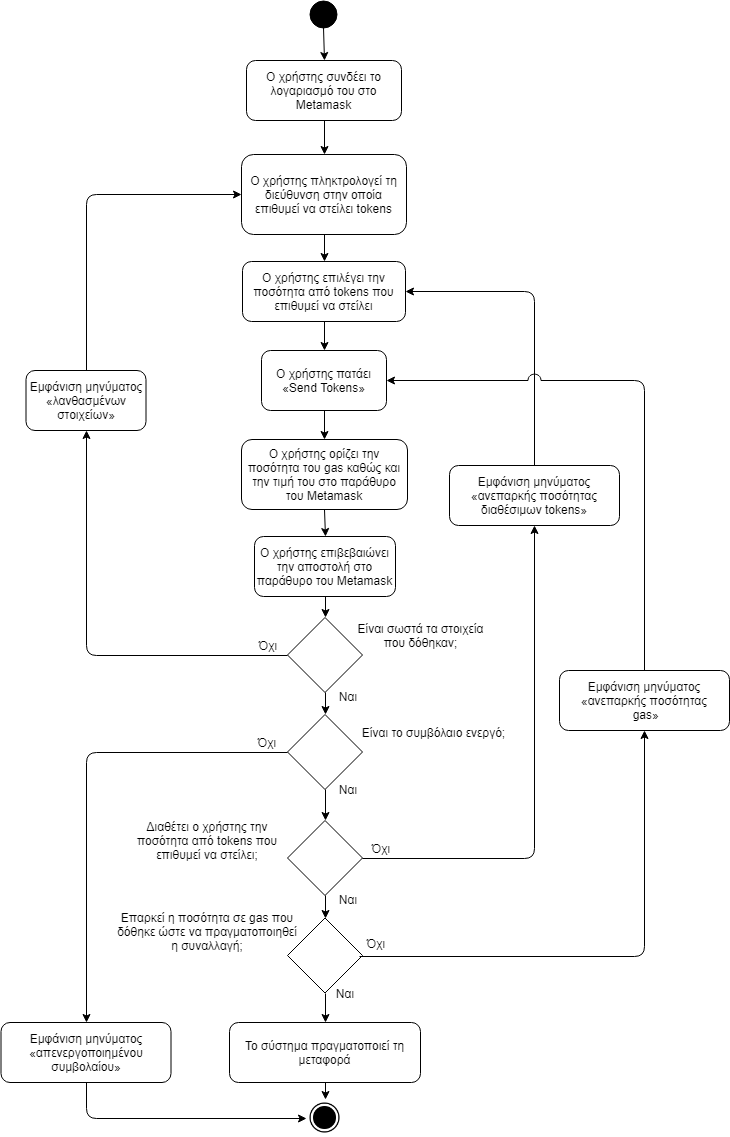

The diagram above was exported from draw.io. Its source (the exported page's mxGraphModel, read from the mxfile embedded in the PNG):
<mxGraphModel dx="1394" dy="-467" grid="1" gridSize="10" guides="1" tooltips="1" connect="1" arrows="1" fold="1" page="1" pageScale="1" pageWidth="827" pageHeight="1169" background="#ffffff" math="0" shadow="0">
  <root>
    <mxCell id="0" />
    <mxCell id="1" parent="0" />
    <mxCell id="rKWhTcDMLcOvQeOw3bwW-56" value="" style="shape=image;html=1;verticalAlign=top;verticalLabelPosition=bottom;labelBackgroundColor=#ffffff;imageAspect=0;aspect=fixed;image=https://cdn4.iconfinder.com/data/icons/ionicons/512/icon-ios7-circle-filled-128.png;fillColor=#000000;gradientColor=none;" parent="1" vertex="1">
      <mxGeometry x="397" y="2299" width="37" height="37" as="geometry" />
    </mxCell>
    <mxCell id="rKWhTcDMLcOvQeOw3bwW-57" value="" style="ellipse;whiteSpace=wrap;html=1;aspect=fixed;fillColor=#000000;gradientColor=none;" parent="1" vertex="1">
      <mxGeometry x="400" y="1200" width="27" height="27" as="geometry" />
    </mxCell>
    <mxCell id="rKWhTcDMLcOvQeOw3bwW-59" value="Ο χρήστης συνδέει το λογαριασμό του στο Metamask" style="rounded=1;whiteSpace=wrap;html=1;fillColor=#ffffff;gradientColor=none;" parent="1" vertex="1">
      <mxGeometry x="337" y="1260" width="155" height="60" as="geometry" />
    </mxCell>
    <mxCell id="rKWhTcDMLcOvQeOw3bwW-60" value="Ο χρήστης πληκτρολογεί τη διεύθυνση στην οποία επιθυμεί να στείλει tokens" style="rounded=1;whiteSpace=wrap;html=1;fillColor=#ffffff;gradientColor=none;" parent="1" vertex="1">
      <mxGeometry x="332" y="1354" width="165" height="80" as="geometry" />
    </mxCell>
    <mxCell id="rKWhTcDMLcOvQeOw3bwW-61" value="Ο χρήστης πατάει «Send Tokens»" style="rounded=1;whiteSpace=wrap;html=1;fillColor=#ffffff;gradientColor=none;" parent="1" vertex="1">
      <mxGeometry x="352" y="1550" width="125" height="60" as="geometry" />
    </mxCell>
    <mxCell id="rKWhTcDMLcOvQeOw3bwW-62" value="Ο χρήστης επιλέγει την ποσότητα από tokens που επιθυμεί να στείλει" style="rounded=1;whiteSpace=wrap;html=1;fillColor=#ffffff;gradientColor=none;" parent="1" vertex="1">
      <mxGeometry x="333" y="1461" width="163" height="60" as="geometry" />
    </mxCell>
    <mxCell id="rKWhTcDMLcOvQeOw3bwW-64" value="" style="rhombus;whiteSpace=wrap;html=1;fillColor=#ffffff;gradientColor=none;aspect=fixed;" parent="1" vertex="1">
      <mxGeometry x="378" y="2020" width="75" height="75" as="geometry" />
    </mxCell>
    <mxCell id="rKWhTcDMLcOvQeOw3bwW-65" value="Διαθέτει ο χρήστης την ποσότητα από tokens που επιθυμεί να στείλει;" style="text;html=1;strokeColor=none;fillColor=none;align=center;verticalAlign=middle;whiteSpace=wrap;rounded=0;" parent="1" vertex="1">
      <mxGeometry x="213" y="2010" width="170" height="60" as="geometry" />
    </mxCell>
    <mxCell id="rKWhTcDMLcOvQeOw3bwW-66" value="" style="endArrow=classic;html=1;exitX=0.5;exitY=1;exitDx=0;exitDy=0;entryX=0.5;entryY=0;entryDx=0;entryDy=0;" parent="1" source="rKWhTcDMLcOvQeOw3bwW-57" target="rKWhTcDMLcOvQeOw3bwW-59" edge="1">
      <mxGeometry width="50" height="50" relative="1" as="geometry">
        <mxPoint x="481.5" y="1240" as="sourcePoint" />
        <mxPoint x="643" y="1280" as="targetPoint" />
      </mxGeometry>
    </mxCell>
    <mxCell id="rKWhTcDMLcOvQeOw3bwW-67" value="" style="endArrow=classic;html=1;exitX=0.5;exitY=1;exitDx=0;exitDy=0;entryX=0.5;entryY=0;entryDx=0;entryDy=0;" parent="1" source="rKWhTcDMLcOvQeOw3bwW-59" target="rKWhTcDMLcOvQeOw3bwW-60" edge="1">
      <mxGeometry width="50" height="50" relative="1" as="geometry">
        <mxPoint x="423" y="1250" as="sourcePoint" />
        <mxPoint x="423" y="1290" as="targetPoint" />
      </mxGeometry>
    </mxCell>
    <mxCell id="rKWhTcDMLcOvQeOw3bwW-68" value="" style="endArrow=classic;html=1;exitX=0.5;exitY=1;exitDx=0;exitDy=0;entryX=0.5;entryY=0;entryDx=0;entryDy=0;" parent="1" source="rKWhTcDMLcOvQeOw3bwW-60" target="rKWhTcDMLcOvQeOw3bwW-62" edge="1">
      <mxGeometry width="50" height="50" relative="1" as="geometry">
        <mxPoint x="433" y="1260" as="sourcePoint" />
        <mxPoint x="433" y="1300" as="targetPoint" />
      </mxGeometry>
    </mxCell>
    <mxCell id="rKWhTcDMLcOvQeOw3bwW-69" value="" style="endArrow=classic;html=1;exitX=0.5;exitY=1;exitDx=0;exitDy=0;entryX=0.5;entryY=0;entryDx=0;entryDy=0;" parent="1" source="rKWhTcDMLcOvQeOw3bwW-62" target="rKWhTcDMLcOvQeOw3bwW-61" edge="1">
      <mxGeometry width="50" height="50" relative="1" as="geometry">
        <mxPoint x="443" y="1270" as="sourcePoint" />
        <mxPoint x="443" y="1310" as="targetPoint" />
      </mxGeometry>
    </mxCell>
    <mxCell id="rKWhTcDMLcOvQeOw3bwW-71" value="Ναι" style="text;html=1;strokeColor=none;fillColor=none;align=center;verticalAlign=middle;whiteSpace=wrap;rounded=0;" parent="1" vertex="1">
      <mxGeometry x="418" y="2089" width="40" height="20" as="geometry" />
    </mxCell>
    <mxCell id="rKWhTcDMLcOvQeOw3bwW-72" value="Όχι" style="text;html=1;strokeColor=none;fillColor=none;align=center;verticalAlign=middle;whiteSpace=wrap;rounded=0;" parent="1" vertex="1">
      <mxGeometry x="450.5" y="2037.5" width="40" height="20" as="geometry" />
    </mxCell>
    <mxCell id="rKWhTcDMLcOvQeOw3bwW-73" value="" style="endArrow=classic;html=1;exitX=1;exitY=0.5;exitDx=0;exitDy=0;entryX=0.5;entryY=1;entryDx=0;entryDy=0;" parent="1" source="rKWhTcDMLcOvQeOw3bwW-64" target="rKWhTcDMLcOvQeOw3bwW-74" edge="1">
      <mxGeometry width="50" height="50" relative="1" as="geometry">
        <mxPoint x="423.5" y="1640" as="sourcePoint" />
        <mxPoint x="586.5" y="1740" as="targetPoint" />
        <Array as="points">
          <mxPoint x="625" y="2058" />
        </Array>
      </mxGeometry>
    </mxCell>
    <mxCell id="rKWhTcDMLcOvQeOw3bwW-74" value="Εμφάνιση μηνύματος «ανεπαρκής ποσότητας διαθέσιμων tokens»" style="rounded=1;whiteSpace=wrap;html=1;" parent="1" vertex="1">
      <mxGeometry x="540" y="1665" width="170" height="60" as="geometry" />
    </mxCell>
    <mxCell id="rKWhTcDMLcOvQeOw3bwW-75" value="" style="endArrow=classic;html=1;exitX=0.5;exitY=0;exitDx=0;exitDy=0;entryX=1;entryY=0.5;entryDx=0;entryDy=0;" parent="1" source="rKWhTcDMLcOvQeOw3bwW-74" target="rKWhTcDMLcOvQeOw3bwW-62" edge="1">
      <mxGeometry width="50" height="50" relative="1" as="geometry">
        <mxPoint x="433.5" y="1650" as="sourcePoint" />
        <mxPoint x="433.5" y="1720" as="targetPoint" />
        <Array as="points">
          <mxPoint x="625" y="1491" />
        </Array>
      </mxGeometry>
    </mxCell>
    <mxCell id="rKWhTcDMLcOvQeOw3bwW-76" value="" style="rhombus;whiteSpace=wrap;html=1;fillColor=#ffffff;gradientColor=none;" parent="1" vertex="1">
      <mxGeometry x="378" y="1817" width="75" height="75" as="geometry" />
    </mxCell>
    <mxCell id="rKWhTcDMLcOvQeOw3bwW-79" value="Είναι σωστά τα στοιχεία που δόθηκαν;" style="text;html=1;strokeColor=none;fillColor=none;align=center;verticalAlign=middle;whiteSpace=wrap;rounded=0;" parent="1" vertex="1">
      <mxGeometry x="439.5" y="1804.5" width="143" height="60" as="geometry" />
    </mxCell>
    <mxCell id="rKWhTcDMLcOvQeOw3bwW-80" value="Ναι" style="text;html=1;strokeColor=none;fillColor=none;align=center;verticalAlign=middle;whiteSpace=wrap;rounded=0;" parent="1" vertex="1">
      <mxGeometry x="418" y="1886" width="40" height="20" as="geometry" />
    </mxCell>
    <mxCell id="rKWhTcDMLcOvQeOw3bwW-81" value="Όχι" style="text;html=1;strokeColor=none;fillColor=none;align=center;verticalAlign=middle;whiteSpace=wrap;rounded=0;" parent="1" vertex="1">
      <mxGeometry x="338" y="1834.5" width="40" height="20" as="geometry" />
    </mxCell>
    <mxCell id="rKWhTcDMLcOvQeOw3bwW-82" value="" style="endArrow=classic;html=1;exitX=0;exitY=0.5;exitDx=0;exitDy=0;entryX=0.5;entryY=1;entryDx=0;entryDy=0;" parent="1" source="rKWhTcDMLcOvQeOw3bwW-76" target="rKWhTcDMLcOvQeOw3bwW-83" edge="1">
      <mxGeometry width="50" height="50" relative="1" as="geometry">
        <mxPoint x="424.5" y="1790" as="sourcePoint" />
        <mxPoint x="216.5" y="1730" as="targetPoint" />
        <Array as="points">
          <mxPoint x="177" y="1855" />
        </Array>
      </mxGeometry>
    </mxCell>
    <mxCell id="rKWhTcDMLcOvQeOw3bwW-83" value="Εμφάνιση μηνύματος «λανθασμένων στοιχείων»" style="rounded=1;whiteSpace=wrap;html=1;" parent="1" vertex="1">
      <mxGeometry x="116.5" y="1570" width="120" height="60" as="geometry" />
    </mxCell>
    <mxCell id="rKWhTcDMLcOvQeOw3bwW-84" value="" style="endArrow=classic;html=1;exitX=0.5;exitY=0;exitDx=0;exitDy=0;entryX=0;entryY=0.5;entryDx=0;entryDy=0;" parent="1" source="rKWhTcDMLcOvQeOw3bwW-83" target="rKWhTcDMLcOvQeOw3bwW-60" edge="1">
      <mxGeometry width="50" height="50" relative="1" as="geometry">
        <mxPoint x="423.5" y="1640" as="sourcePoint" />
        <mxPoint x="424.5" y="1710" as="targetPoint" />
        <Array as="points">
          <mxPoint x="177" y="1394" />
        </Array>
      </mxGeometry>
    </mxCell>
    <mxCell id="rKWhTcDMLcOvQeOw3bwW-85" value="" style="rhombus;whiteSpace=wrap;html=1;fillColor=#ffffff;gradientColor=none;aspect=fixed;" parent="1" vertex="1">
      <mxGeometry x="378" y="2117.5" width="75" height="75" as="geometry" />
    </mxCell>
    <mxCell id="rKWhTcDMLcOvQeOw3bwW-86" value="Ναι" style="text;html=1;strokeColor=none;fillColor=none;align=center;verticalAlign=middle;whiteSpace=wrap;rounded=0;" parent="1" vertex="1">
      <mxGeometry x="415" y="2182.5" width="40" height="20" as="geometry" />
    </mxCell>
    <mxCell id="rKWhTcDMLcOvQeOw3bwW-87" value="Όχι" style="text;html=1;strokeColor=none;fillColor=none;align=center;verticalAlign=middle;whiteSpace=wrap;rounded=0;" parent="1" vertex="1">
      <mxGeometry x="446" y="2132.5" width="40" height="20" as="geometry" />
    </mxCell>
    <mxCell id="rKWhTcDMLcOvQeOw3bwW-88" value="Επαρκεί η ποσότητα σε gas που δόθηκε ώστε να πραγματοποιηθεί η συναλλαγή;" style="text;html=1;strokeColor=none;fillColor=none;align=center;verticalAlign=middle;whiteSpace=wrap;rounded=0;" parent="1" vertex="1">
      <mxGeometry x="206" y="2101" width="184" height="60" as="geometry" />
    </mxCell>
    <mxCell id="rKWhTcDMLcOvQeOw3bwW-89" value="" style="endArrow=classic;html=1;exitX=0.5;exitY=1;exitDx=0;exitDy=0;entryX=0.5;entryY=0;entryDx=0;entryDy=0;" parent="1" source="rKWhTcDMLcOvQeOw3bwW-64" target="rKWhTcDMLcOvQeOw3bwW-85" edge="1">
      <mxGeometry width="50" height="50" relative="1" as="geometry">
        <mxPoint x="120.5" y="2410" as="sourcePoint" />
        <mxPoint x="170.5" y="2360" as="targetPoint" />
      </mxGeometry>
    </mxCell>
    <mxCell id="rKWhTcDMLcOvQeOw3bwW-91" value="Ο χρήστης ορίζει την ποσότητα του gas καθώς και την τιμή του στο παράθυρο του Metamask" style="rounded=1;whiteSpace=wrap;html=1;fillColor=#ffffff;gradientColor=none;" parent="1" vertex="1">
      <mxGeometry x="332" y="1639" width="166" height="70" as="geometry" />
    </mxCell>
    <mxCell id="rKWhTcDMLcOvQeOw3bwW-92" value="" style="endArrow=classic;html=1;exitX=0.5;exitY=1;exitDx=0;exitDy=0;entryX=0.5;entryY=0;entryDx=0;entryDy=0;" parent="1" source="rKWhTcDMLcOvQeOw3bwW-61" target="rKWhTcDMLcOvQeOw3bwW-91" edge="1">
      <mxGeometry width="50" height="50" relative="1" as="geometry">
        <mxPoint x="423.5" y="1550" as="sourcePoint" />
        <mxPoint x="423.5" y="1580" as="targetPoint" />
      </mxGeometry>
    </mxCell>
    <mxCell id="rKWhTcDMLcOvQeOw3bwW-95" value="Ο χρήστης επιβεβαιώνει την αποστολή στο παράθυρο του Metamask" style="rounded=1;whiteSpace=wrap;html=1;fillColor=#ffffff;gradientColor=none;" parent="1" vertex="1">
      <mxGeometry x="345" y="1736" width="141" height="60" as="geometry" />
    </mxCell>
    <mxCell id="rKWhTcDMLcOvQeOw3bwW-96" value="" style="endArrow=classic;html=1;exitX=0.5;exitY=1;exitDx=0;exitDy=0;entryX=0.5;entryY=0;entryDx=0;entryDy=0;" parent="1" source="rKWhTcDMLcOvQeOw3bwW-91" target="rKWhTcDMLcOvQeOw3bwW-95" edge="1">
      <mxGeometry width="50" height="50" relative="1" as="geometry">
        <mxPoint x="423.5" y="1640" as="sourcePoint" />
        <mxPoint x="423.5" y="1670" as="targetPoint" />
      </mxGeometry>
    </mxCell>
    <mxCell id="rKWhTcDMLcOvQeOw3bwW-97" value="" style="endArrow=classic;html=1;exitX=0.5;exitY=1;exitDx=0;exitDy=0;entryX=0.5;entryY=0;entryDx=0;entryDy=0;" parent="1" source="rKWhTcDMLcOvQeOw3bwW-95" target="rKWhTcDMLcOvQeOw3bwW-76" edge="1">
      <mxGeometry width="50" height="50" relative="1" as="geometry">
        <mxPoint x="423.5" y="1740" as="sourcePoint" />
        <mxPoint x="423.5" y="1765" as="targetPoint" />
      </mxGeometry>
    </mxCell>
    <mxCell id="5rI-fgQtZPHb6gEdE7m5-1" value="Εμφάνιση μηνύματος «ανεπαρκής ποσότητας&lt;br&gt;&amp;nbsp;gas»" style="rounded=1;whiteSpace=wrap;html=1;" parent="1" vertex="1">
      <mxGeometry x="650" y="1870" width="170" height="60" as="geometry" />
    </mxCell>
    <mxCell id="5rI-fgQtZPHb6gEdE7m5-2" value="" style="endArrow=classic;html=1;exitX=0.1;exitY=1.175;exitDx=0;exitDy=0;entryX=0.5;entryY=1;entryDx=0;entryDy=0;exitPerimeter=0;" parent="1" source="rKWhTcDMLcOvQeOw3bwW-87" target="5rI-fgQtZPHb6gEdE7m5-1" edge="1">
      <mxGeometry width="50" height="50" relative="1" as="geometry">
        <mxPoint x="424" y="2075" as="sourcePoint" />
        <mxPoint x="424" y="2118" as="targetPoint" />
        <Array as="points">
          <mxPoint x="735" y="2156" />
        </Array>
      </mxGeometry>
    </mxCell>
    <mxCell id="5rI-fgQtZPHb6gEdE7m5-3" value="" style="endArrow=classic;html=1;exitX=0.5;exitY=0;exitDx=0;exitDy=0;entryX=1;entryY=0.5;entryDx=0;entryDy=0;jumpStyle=arc;jumpSize=13;" parent="1" source="5rI-fgQtZPHb6gEdE7m5-1" target="rKWhTcDMLcOvQeOw3bwW-61" edge="1">
      <mxGeometry width="50" height="50" relative="1" as="geometry">
        <mxPoint x="434" y="2085" as="sourcePoint" />
        <mxPoint x="434" y="2128" as="targetPoint" />
        <Array as="points">
          <mxPoint x="735" y="1580" />
        </Array>
      </mxGeometry>
    </mxCell>
    <mxCell id="5rI-fgQtZPHb6gEdE7m5-4" value="Το σύστημα πραγματοποιεί τη μεταφορά" style="rounded=1;whiteSpace=wrap;html=1;fillColor=#ffffff;gradientColor=none;" parent="1" vertex="1">
      <mxGeometry x="320" y="2222" width="191" height="60" as="geometry" />
    </mxCell>
    <mxCell id="5rI-fgQtZPHb6gEdE7m5-5" value="" style="endArrow=classic;html=1;exitX=0.5;exitY=1;exitDx=0;exitDy=0;entryX=0.5;entryY=0;entryDx=0;entryDy=0;" parent="1" source="rKWhTcDMLcOvQeOw3bwW-85" target="5rI-fgQtZPHb6gEdE7m5-4" edge="1">
      <mxGeometry width="50" height="50" relative="1" as="geometry">
        <mxPoint x="424" y="2075" as="sourcePoint" />
        <mxPoint x="424" y="2118" as="targetPoint" />
      </mxGeometry>
    </mxCell>
    <mxCell id="5rI-fgQtZPHb6gEdE7m5-6" value="" style="endArrow=classic;html=1;exitX=0.5;exitY=1;exitDx=0;exitDy=0;entryX=0.5;entryY=0;entryDx=0;entryDy=0;" parent="1" source="5rI-fgQtZPHb6gEdE7m5-4" target="rKWhTcDMLcOvQeOw3bwW-56" edge="1">
      <mxGeometry width="50" height="50" relative="1" as="geometry">
        <mxPoint x="434" y="2085" as="sourcePoint" />
        <mxPoint x="434" y="2128" as="targetPoint" />
      </mxGeometry>
    </mxCell>
    <mxCell id="0apQRLMyX3DpUsLNV5UC-1" value="Εμφάνιση μηνύματος «απενεργοποιημένου συμβολαίου»" style="rounded=1;whiteSpace=wrap;html=1;" parent="1" vertex="1">
      <mxGeometry x="91.5" y="2222" width="170" height="60" as="geometry" />
    </mxCell>
    <mxCell id="0apQRLMyX3DpUsLNV5UC-4" value="" style="rhombus;whiteSpace=wrap;html=1;fillColor=#ffffff;gradientColor=none;" parent="1" vertex="1">
      <mxGeometry x="378" y="1914" width="75" height="75" as="geometry" />
    </mxCell>
    <mxCell id="0apQRLMyX3DpUsLNV5UC-5" value="" style="endArrow=classic;html=1;exitX=0.5;exitY=1;exitDx=0;exitDy=0;entryX=0.5;entryY=0;entryDx=0;entryDy=0;" parent="1" source="rKWhTcDMLcOvQeOw3bwW-76" target="0apQRLMyX3DpUsLNV5UC-4" edge="1">
      <mxGeometry width="50" height="50" relative="1" as="geometry">
        <mxPoint x="390" y="1920" as="sourcePoint" />
        <mxPoint x="440" y="1930" as="targetPoint" />
      </mxGeometry>
    </mxCell>
    <mxCell id="0apQRLMyX3DpUsLNV5UC-7" value="" style="endArrow=classic;html=1;exitX=0.5;exitY=1;exitDx=0;exitDy=0;entryX=0.5;entryY=0;entryDx=0;entryDy=0;" parent="1" source="0apQRLMyX3DpUsLNV5UC-4" target="rKWhTcDMLcOvQeOw3bwW-64" edge="1">
      <mxGeometry width="50" height="50" relative="1" as="geometry">
        <mxPoint x="436" y="2115" as="sourcePoint" />
        <mxPoint x="470" y="2010" as="targetPoint" />
      </mxGeometry>
    </mxCell>
    <mxCell id="0apQRLMyX3DpUsLNV5UC-9" value="Είναι το συμβόλαιο ενεργό;" style="text;html=1;strokeColor=none;fillColor=none;align=center;verticalAlign=middle;whiteSpace=wrap;rounded=0;" parent="1" vertex="1">
      <mxGeometry x="434" y="1911.5" width="179" height="40" as="geometry" />
    </mxCell>
    <mxCell id="0apQRLMyX3DpUsLNV5UC-10" value="Ναι" style="text;html=1;strokeColor=none;fillColor=none;align=center;verticalAlign=middle;whiteSpace=wrap;rounded=0;" parent="1" vertex="1">
      <mxGeometry x="418" y="1979" width="40" height="20" as="geometry" />
    </mxCell>
    <mxCell id="0apQRLMyX3DpUsLNV5UC-11" value="Όχι" style="text;html=1;strokeColor=none;fillColor=none;align=center;verticalAlign=middle;whiteSpace=wrap;rounded=0;" parent="1" vertex="1">
      <mxGeometry x="337" y="1931.5" width="40" height="20" as="geometry" />
    </mxCell>
    <mxCell id="0apQRLMyX3DpUsLNV5UC-12" value="" style="endArrow=classic;html=1;exitX=0;exitY=0.5;exitDx=0;exitDy=0;entryX=0.5;entryY=0;entryDx=0;entryDy=0;" parent="1" source="0apQRLMyX3DpUsLNV5UC-4" target="0apQRLMyX3DpUsLNV5UC-1" edge="1">
      <mxGeometry width="50" height="50" relative="1" as="geometry">
        <mxPoint x="230" y="1970" as="sourcePoint" />
        <mxPoint x="280" y="1920" as="targetPoint" />
        <Array as="points">
          <mxPoint x="177" y="1952" />
        </Array>
      </mxGeometry>
    </mxCell>
    <mxCell id="0apQRLMyX3DpUsLNV5UC-13" value="" style="endArrow=classic;html=1;exitX=0.5;exitY=1;exitDx=0;exitDy=0;entryX=0;entryY=0.5;entryDx=0;entryDy=0;" parent="1" source="0apQRLMyX3DpUsLNV5UC-1" target="rKWhTcDMLcOvQeOw3bwW-56" edge="1">
      <mxGeometry width="50" height="50" relative="1" as="geometry">
        <mxPoint x="230" y="2220" as="sourcePoint" />
        <mxPoint x="280" y="2170" as="targetPoint" />
        <Array as="points">
          <mxPoint x="177" y="2318" />
        </Array>
      </mxGeometry>
    </mxCell>
  </root>
</mxGraphModel>